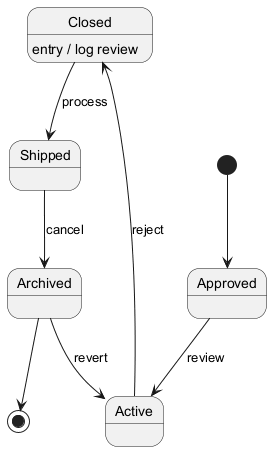

The diagram above was rendered by PlantUML. Its source (embedded in the PNG):
@startuml
skinparam backgroundColor #FFFFFF
skinparam classBackgroundColor #F1F8E9
skinparam classBorderColor #33691E
[*] --> Approved
Approved --> Active : review
Active --> Closed : reject
Closed --> Shipped : process
Closed : entry / log review
Shipped --> Archived : cancel
Archived --> Active : revert
Archived --> [*]
@enduml